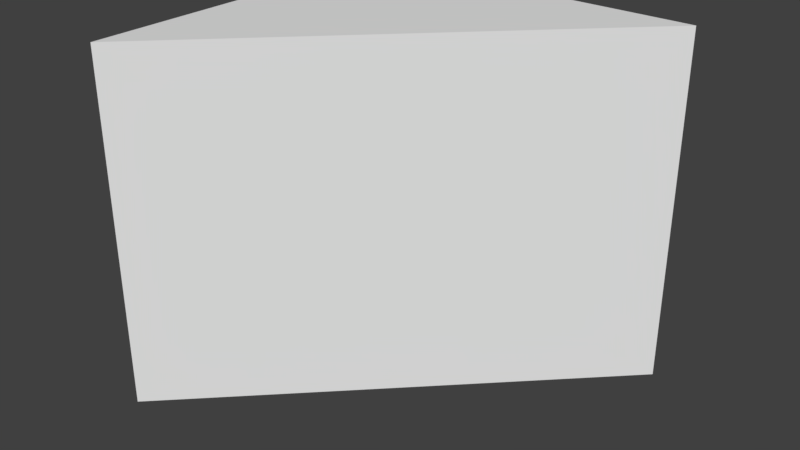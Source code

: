 # Source: shape.blend  (saved by Blender 2.79.0; exported with 4.5.12 LTS)
import bpy
from mathutils import Matrix  # noqa: F401  (used for matrix-valued properties, if any)

bpy.ops.wm.read_factory_settings(use_empty=True)
scene = bpy.context.scene
scene.name = 'Scene'

# ---- collections
col_collection_1 = bpy.data.collections.new('Collection 1'); scene.collection.children.link(col_collection_1)

# ---- materials (node trees are filled in below, after node groups)
mat_material = bpy.data.materials.new('Material')
mat_material.alpha_threshold = 0.0
mat_material.use_transparent_shadow = False
mat_material.roughness = 0.5
mat_material.line_color = (0.0, 0.0, 0.0, 1.0)

# ---- material node trees

# ---- world
world_world = bpy.data.worlds.new('World'); scene.world = world_world
world_world.color = (0.05088, 0.05088, 0.05088)
world_world.use_sun_shadow = False
world_world.sun_shadow_jitter_overblur = 0.0
world_world.cycles.sampling_method = 'MANUAL'

# ---- meshes
me_cube = bpy.data.meshes.new('Cube')
me_cube.from_pydata([(-0.5, 0.5, 0.5), (-0.5, 0.5, -0.5), (-0.5, -0.5, 0.5), (-0.5, -0.5, -0.5), (0.5, 0.5, -0.5), (0.5, 0.5, 0.5)], [], [(1, 0, 5, 4), (3, 2, 0, 1), (0, 2, 5), (3, 1, 4), (4, 5, 2, 3)])
me_cube.materials.append(mat_material)
me_cube.use_remesh_preserve_volume = False
me_cube.use_remesh_preserve_attributes = False
me_cube.use_mirror_vertex_groups = False
me_cube.update()

# ---- objects
ob_cube = bpy.data.objects.new('Cube', me_cube)

# ---- transforms, parenting, visibility, modifiers, constraints
ob_cube.location = (0.0, 0.0, 0.0)
ob_cube.lock_rotations_4d = False
ob_cube.empty_display_type = 'ARROWS'
ob_cube.lineart.crease_threshold = 0.0

# ---- collection membership
col_collection_1.objects.link(ob_cube)

# ---- scene / render settings (as saved in the file)
scene.frame_start = 1; scene.frame_end = 250; scene.frame_set(1)
scene.render.engine = 'BLENDER_EEVEE_NEXT'
scene.render.resolution_percentage = 50
scene.render.dither_intensity = 0.0
scene.cycles.use_denoising = False
scene.cycles.samples = 128
scene.cycles.sampling_pattern = 'TABULATED_SOBOL'
scene.cycles.use_adaptive_sampling = False
scene.cycles.use_light_tree = False
scene.cycles.blur_glossy = 0.0
scene.cycles.sample_clamp_indirect = 0.0
scene.view_settings.view_transform = 'Standard'
bpy.context.view_layer.update()

# ---- added for rendering (the .blend has no active camera and no usable light): camera, sun
cam_auto = bpy.data.cameras.new('AutoCamera')
cam_auto.lens = 50.0
cam_auto.sensor_width = 36.0
cam_auto.clip_end = 1000.0
ob_auto_camera = bpy.data.objects.new('AutoCamera', cam_auto)
scene.collection.objects.link(ob_auto_camera)
ob_auto_camera.location = (1.60254, -1.92304, 1.28203)
ob_auto_camera.rotation_euler = (1.09748, -7.21219e-08, 0.694738)
scene.camera = ob_auto_camera
light_auto_sun = bpy.data.lights.new('AutoSun', 'SUN')
light_auto_sun.energy = 3.0
light_auto_sun.angle = 0.0523599
ob_auto_sun = bpy.data.objects.new('AutoSun', light_auto_sun)
scene.collection.objects.link(ob_auto_sun)
ob_auto_sun.rotation_euler = (0.872665, 0.174533, 0.523599)
bpy.context.view_layer.update()

